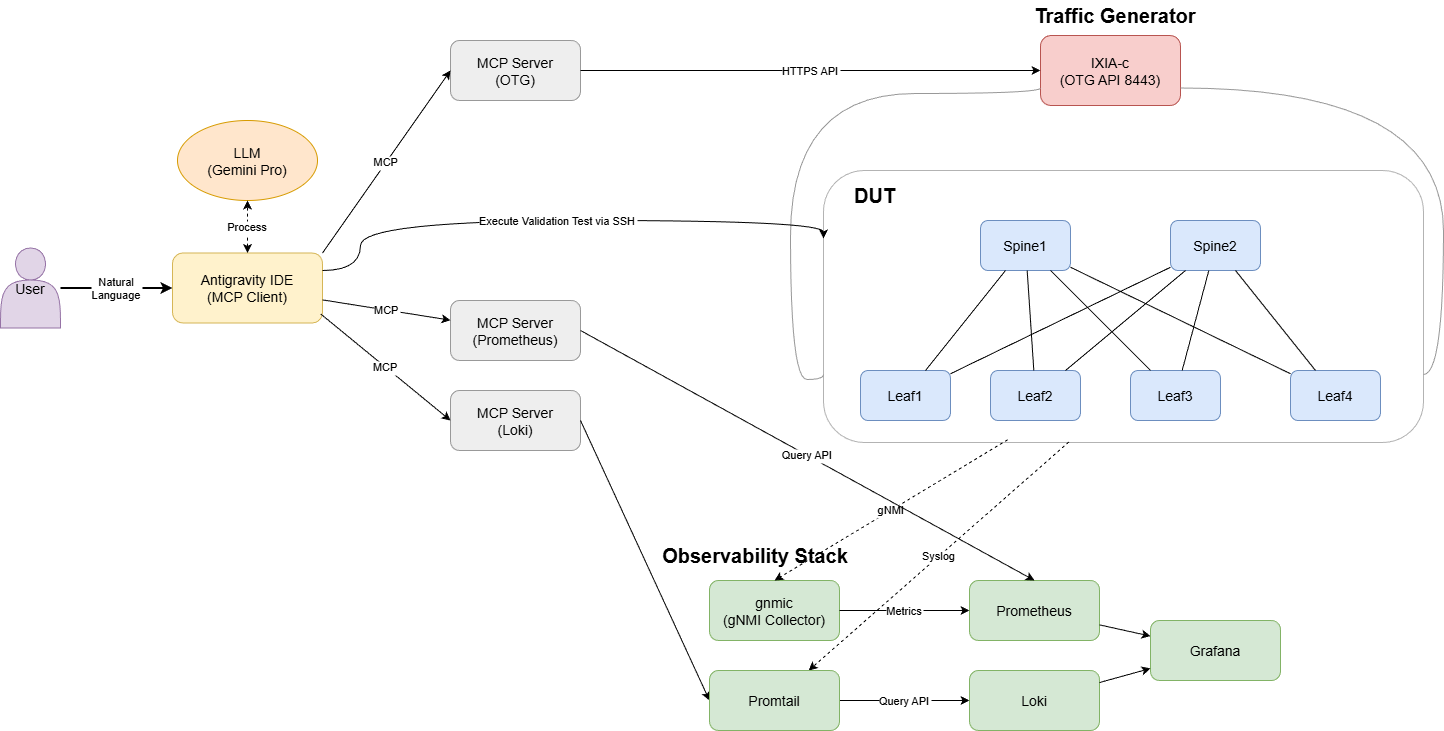

The diagram above was exported from draw.io. Its source (the exported page's mxGraphModel, read from the mxfile embedded in the PNG):
<mxGraphModel dx="924" dy="1251" grid="1" gridSize="10" guides="1" tooltips="1" connect="1" arrows="1" fold="1" page="1" pageScale="1" pageWidth="1600" pageHeight="1000" math="0" shadow="0">
  <root>
    <mxCell id="0" />
    <mxCell id="1" parent="0" />
    <mxCell id="FnwVRmOTNskG62C-yMYy-10" value="" style="rounded=1;whiteSpace=wrap;html=1;fillColor=none;strokeColor=#B3B3B3;" parent="1" vertex="1">
      <mxGeometry x="1093" y="10" width="600" height="272" as="geometry" />
    </mxCell>
    <mxCell id="spine1" value="Spine1" style="rounded=1;fillColor=#dae8fc;strokeColor=#6c8ebf;fontSize=14;" parent="1" vertex="1">
      <mxGeometry x="1250" y="60" width="90" height="50" as="geometry" />
    </mxCell>
    <mxCell id="spine2" value="Spine2" style="rounded=1;fillColor=#dae8fc;strokeColor=#6c8ebf;fontSize=14;" parent="1" vertex="1">
      <mxGeometry x="1440" y="60" width="90" height="50" as="geometry" />
    </mxCell>
    <mxCell id="leaf1" value="Leaf1" style="rounded=1;fillColor=#dae8fc;strokeColor=#6c8ebf;fontSize=14;" parent="1" vertex="1">
      <mxGeometry x="1130" y="210" width="90" height="50" as="geometry" />
    </mxCell>
    <mxCell id="leaf2" value="Leaf2" style="rounded=1;fillColor=#dae8fc;strokeColor=#6c8ebf;fontSize=14;" parent="1" vertex="1">
      <mxGeometry x="1260" y="210" width="90" height="50" as="geometry" />
    </mxCell>
    <mxCell id="leaf3" value="Leaf3" style="rounded=1;fillColor=#dae8fc;strokeColor=#6c8ebf;fontSize=14;" parent="1" vertex="1">
      <mxGeometry x="1400" y="210" width="90" height="50" as="geometry" />
    </mxCell>
    <mxCell id="leaf4" value="Leaf4" style="rounded=1;fillColor=#dae8fc;strokeColor=#6c8ebf;fontSize=14;" parent="1" vertex="1">
      <mxGeometry x="1560" y="210" width="90" height="50" as="geometry" />
    </mxCell>
    <mxCell id="otg" value="IXIA-c&#10;(OTG API 8443)" style="rounded=1;fillColor=#f8cecc;strokeColor=#b85450;fontSize=14;" parent="1" vertex="1">
      <mxGeometry x="1310" y="-125" width="140" height="70" as="geometry" />
    </mxCell>
    <mxCell id="l1" style="endArrow=none;endFill=0;" parent="1" source="spine1" target="leaf1" edge="1">
      <mxGeometry relative="1" as="geometry" />
    </mxCell>
    <mxCell id="l2" style="endArrow=none;endFill=0;" parent="1" source="spine1" target="leaf2" edge="1">
      <mxGeometry relative="1" as="geometry" />
    </mxCell>
    <mxCell id="l3" style="endArrow=none;endFill=0;" parent="1" source="spine1" target="leaf3" edge="1">
      <mxGeometry relative="1" as="geometry" />
    </mxCell>
    <mxCell id="l4" style="endArrow=none;endFill=0;" parent="1" source="spine1" target="leaf4" edge="1">
      <mxGeometry relative="1" as="geometry" />
    </mxCell>
    <mxCell id="l5" style="endArrow=none;endFill=0;" parent="1" source="spine2" target="leaf1" edge="1">
      <mxGeometry relative="1" as="geometry" />
    </mxCell>
    <mxCell id="l6" style="endArrow=none;endFill=0;" parent="1" source="spine2" target="leaf2" edge="1">
      <mxGeometry relative="1" as="geometry" />
    </mxCell>
    <mxCell id="l7" style="endArrow=none;endFill=0;" parent="1" source="spine2" target="leaf3" edge="1">
      <mxGeometry relative="1" as="geometry" />
    </mxCell>
    <mxCell id="l8" style="endArrow=none;endFill=0;" parent="1" source="spine2" target="leaf4" edge="1">
      <mxGeometry relative="1" as="geometry" />
    </mxCell>
    <mxCell id="gnmic" value="gnmic&#10;(gNMI Collector)" style="rounded=1;fillColor=#d5e8d4;strokeColor=#82b366;fontSize=14;" parent="1" vertex="1">
      <mxGeometry x="979" y="420" width="130" height="60" as="geometry" />
    </mxCell>
    <mxCell id="prometheus" value="Prometheus" style="rounded=1;fillColor=#d5e8d4;strokeColor=#82b366;fontSize=14;" parent="1" vertex="1">
      <mxGeometry x="1239" y="420" width="130" height="60" as="geometry" />
    </mxCell>
    <mxCell id="loki" value="Loki" style="rounded=1;fillColor=#d5e8d4;strokeColor=#82b366;fontSize=14;" parent="1" vertex="1">
      <mxGeometry x="1239" y="510" width="130" height="60" as="geometry" />
    </mxCell>
    <mxCell id="grafana" value="Grafana" style="rounded=1;fillColor=#d5e8d4;strokeColor=#82b366;fontSize=14;" parent="1" vertex="1">
      <mxGeometry x="1420" y="460" width="130" height="60" as="geometry" />
    </mxCell>
    <mxCell id="t1" value="gNMI" style="endArrow=classic;dashed=1;exitX=0.307;exitY=0.99;exitDx=0;exitDy=0;exitPerimeter=0;entryX=0.5;entryY=0;entryDx=0;entryDy=0;" parent="1" source="FnwVRmOTNskG62C-yMYy-10" target="gnmic" edge="1">
      <mxGeometry relative="1" as="geometry">
        <mxPoint x="1210" y="280" as="sourcePoint" />
      </mxGeometry>
    </mxCell>
    <mxCell id="t2" value="Metrics" style="endArrow=classic;" parent="1" source="gnmic" target="prometheus" edge="1">
      <mxGeometry relative="1" as="geometry" />
    </mxCell>
    <mxCell id="t3" value="Syslog" style="endArrow=classic;dashed=1;exitX=0.409;exitY=0.998;exitDx=0;exitDy=0;exitPerimeter=0;" parent="1" source="FnwVRmOTNskG62C-yMYy-10" target="promtail" edge="1">
      <mxGeometry relative="1" as="geometry">
        <mxPoint x="1220" y="300" as="sourcePoint" />
      </mxGeometry>
    </mxCell>
    <mxCell id="t4" value="Logs" style="endArrow=classic;" parent="1" source="promtail" target="loki" edge="1">
      <mxGeometry relative="1" as="geometry" />
    </mxCell>
    <mxCell id="t5" style="endArrow=classic;" parent="1" source="prometheus" target="grafana" edge="1">
      <mxGeometry relative="1" as="geometry" />
    </mxCell>
    <mxCell id="t6" style="endArrow=classic;" parent="1" source="loki" target="grafana" edge="1">
      <mxGeometry relative="1" as="geometry" />
    </mxCell>
    <mxCell id="user" value="User" style="shape=actor;fillColor=#e1d5e7;strokeColor=#9673a6;fontSize=14;" parent="1" vertex="1">
      <mxGeometry x="270" y="87.5" width="60" height="80" as="geometry" />
    </mxCell>
    <mxCell id="antigravity" value="Antigravity IDE&#10;(MCP Client)" style="rounded=1;fillColor=#fff2cc;strokeColor=#d6b656;fontSize=14;" parent="1" vertex="1">
      <mxGeometry x="442" y="92.5" width="150" height="70" as="geometry" />
    </mxCell>
    <mxCell id="llm" value="LLM&#10;(Gemini Pro)" style="ellipse;fillColor=#ffe6cc;strokeColor=#d79b00;fontSize=14;" parent="1" vertex="1">
      <mxGeometry x="447" y="-40" width="140" height="80" as="geometry" />
    </mxCell>
    <mxCell id="mcp_otg" value="MCP Server&#10;(OTG)" style="rounded=1;fillColor=#eeeeee;strokeColor=#999999;fontSize=14;" parent="1" vertex="1">
      <mxGeometry x="720" y="-120" width="130" height="60" as="geometry" />
    </mxCell>
    <mxCell id="mcp_prom" value="MCP Server&#10;(Prometheus)" style="rounded=1;fillColor=#eeeeee;strokeColor=#999999;fontSize=14;" parent="1" vertex="1">
      <mxGeometry x="720" y="140" width="130" height="60" as="geometry" />
    </mxCell>
    <mxCell id="mcp_loki" value="MCP Server&#10;(Loki)" style="rounded=1;fillColor=#eeeeee;strokeColor=#999999;fontSize=14;" parent="1" vertex="1">
      <mxGeometry x="720" y="230" width="130" height="60" as="geometry" />
    </mxCell>
    <mxCell id="c1" value="Natural&#10;Language" style="endArrow=classic;strokeWidth=2;" parent="1" source="user" target="antigravity" edge="1">
      <mxGeometry relative="1" as="geometry" />
    </mxCell>
    <mxCell id="c2" value="Process" style="endArrow=classic;startArrow=classic;dashed=1;" parent="1" source="antigravity" target="llm" edge="1">
      <mxGeometry relative="1" as="geometry" />
    </mxCell>
    <mxCell id="c3" value="MCP" style="endArrow=classic;entryX=0;entryY=0.5;entryDx=0;entryDy=0;exitX=1;exitY=0;exitDx=0;exitDy=0;" parent="1" source="antigravity" target="mcp_otg" edge="1">
      <mxGeometry relative="1" as="geometry" />
    </mxCell>
    <mxCell id="c4" value="MCP" style="endArrow=classic;" parent="1" source="antigravity" target="mcp_prom" edge="1">
      <mxGeometry relative="1" as="geometry" />
    </mxCell>
    <mxCell id="c5" value="MCP" style="endArrow=classic;entryX=0;entryY=0.5;entryDx=0;entryDy=0;exitX=0.988;exitY=0.871;exitDx=0;exitDy=0;exitPerimeter=0;" parent="1" source="antigravity" target="mcp_loki" edge="1">
      <mxGeometry relative="1" as="geometry" />
    </mxCell>
    <mxCell id="c6" value="HTTPS API" style="endArrow=classic;" parent="1" source="mcp_otg" target="otg" edge="1">
      <mxGeometry relative="1" as="geometry" />
    </mxCell>
    <mxCell id="c7" value="Query API" style="endArrow=classic;exitX=1;exitY=0.5;exitDx=0;exitDy=0;entryX=0.5;entryY=0;entryDx=0;entryDy=0;" parent="1" source="mcp_prom" target="prometheus" edge="1">
      <mxGeometry relative="1" as="geometry" />
    </mxCell>
    <mxCell id="c8" value="Query API" style="endArrow=classic;" parent="1" source="promtail" target="loki" edge="1">
      <mxGeometry relative="1" as="geometry" />
    </mxCell>
    <mxCell id="FnwVRmOTNskG62C-yMYy-8" value="" style="endArrow=classic;exitX=1;exitY=0.5;exitDx=0;exitDy=0;entryX=0;entryY=0.5;entryDx=0;entryDy=0;" parent="1" source="mcp_loki" target="promtail" edge="1">
      <mxGeometry relative="1" as="geometry">
        <mxPoint x="824" y="250" as="sourcePoint" />
        <mxPoint x="1151" y="660" as="targetPoint" />
      </mxGeometry>
    </mxCell>
    <mxCell id="promtail" value="Promtail" style="rounded=1;fillColor=#d5e8d4;strokeColor=#82b366;fontSize=14;" parent="1" vertex="1">
      <mxGeometry x="979" y="510" width="130" height="60" as="geometry" />
    </mxCell>
    <mxCell id="FnwVRmOTNskG62C-yMYy-19" style="edgeStyle=orthogonalEdgeStyle;rounded=0;orthogonalLoop=1;jettySize=auto;html=1;exitX=1;exitY=0.75;exitDx=0;exitDy=0;entryX=1;entryY=0.75;entryDx=0;entryDy=0;curved=1;endArrow=none;endFill=0;strokeColor=#999999;" parent="1" source="otg" target="FnwVRmOTNskG62C-yMYy-10" edge="1">
      <mxGeometry relative="1" as="geometry">
        <mxPoint x="1592" y="40" as="sourcePoint" />
        <mxPoint x="1370" y="307" as="targetPoint" />
      </mxGeometry>
    </mxCell>
    <mxCell id="FnwVRmOTNskG62C-yMYy-22" style="edgeStyle=orthogonalEdgeStyle;rounded=0;orthogonalLoop=1;jettySize=auto;html=1;exitX=0;exitY=0.75;exitDx=0;exitDy=0;entryX=0;entryY=0.75;entryDx=0;entryDy=0;curved=1;endArrow=none;endFill=0;fontColor=#999999;strokeColor=#999999;" parent="1" source="otg" target="FnwVRmOTNskG62C-yMYy-10" edge="1">
      <mxGeometry relative="1" as="geometry">
        <Array as="points">
          <mxPoint x="1060" y="-67" />
          <mxPoint x="1060" y="219" />
        </Array>
        <mxPoint x="1490" y="-40" as="sourcePoint" />
        <mxPoint x="1733" y="247" as="targetPoint" />
      </mxGeometry>
    </mxCell>
    <mxCell id="FnwVRmOTNskG62C-yMYy-28" value="Execute Validation Test via SSH" style="endArrow=classic;exitX=1;exitY=0.25;exitDx=0;exitDy=0;entryX=0;entryY=0.25;entryDx=0;entryDy=0;edgeStyle=orthogonalEdgeStyle;curved=1;" parent="1" source="antigravity" target="FnwVRmOTNskG62C-yMYy-10" edge="1">
      <mxGeometry relative="1" as="geometry">
        <Array as="points">
          <mxPoint x="630" y="110" />
          <mxPoint x="630" y="60" />
          <mxPoint x="1093" y="60" />
        </Array>
        <mxPoint x="870" y="-70" as="sourcePoint" />
        <mxPoint x="1375" y="-70" as="targetPoint" />
      </mxGeometry>
    </mxCell>
    <mxCell id="FnwVRmOTNskG62C-yMYy-29" value="Traffic Generator" style="text;html=1;whiteSpace=wrap;strokeColor=none;fillColor=none;align=center;verticalAlign=middle;rounded=0;fontSize=20;fontStyle=1" parent="1" vertex="1">
      <mxGeometry x="1300" y="-160" width="170" height="30" as="geometry" />
    </mxCell>
    <mxCell id="FnwVRmOTNskG62C-yMYy-30" value="Observability Stack" style="text;html=1;whiteSpace=wrap;strokeColor=none;fillColor=none;align=center;verticalAlign=middle;rounded=0;fontSize=20;fontStyle=1" parent="1" vertex="1">
      <mxGeometry x="930" y="380" width="190" height="30" as="geometry" />
    </mxCell>
    <mxCell id="FnwVRmOTNskG62C-yMYy-31" value="DUT" style="text;html=1;whiteSpace=wrap;strokeColor=none;fillColor=none;align=center;verticalAlign=middle;rounded=0;fontSize=20;fontStyle=1" parent="1" vertex="1">
      <mxGeometry x="1109" y="20" width="71" height="30" as="geometry" />
    </mxCell>
  </root>
</mxGraphModel>